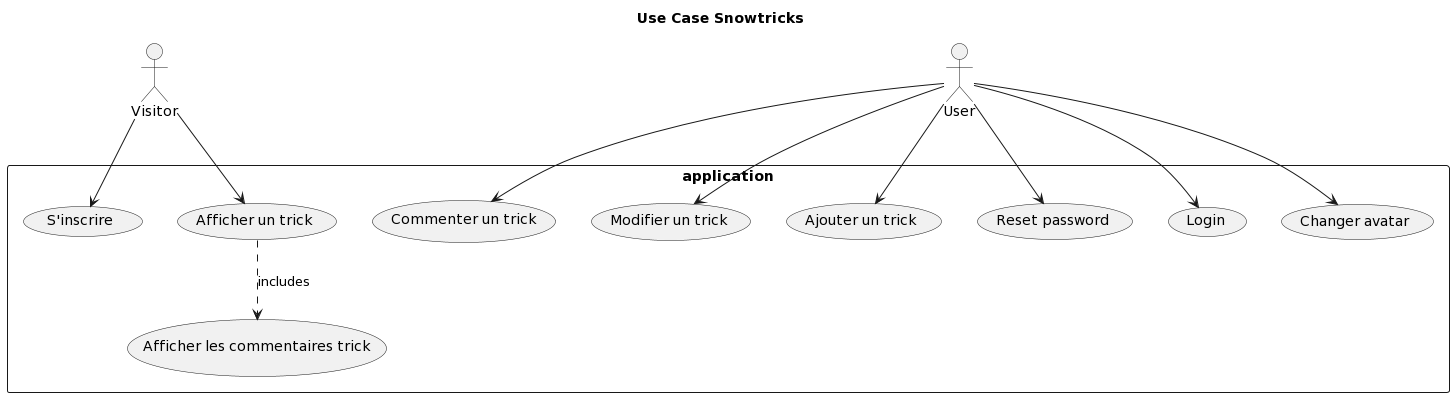

The diagram above was rendered by PlantUML. Its source (embedded in the PNG):
@startuml
title Use Case Snowtricks

  skinparam packageStyle rect
  skinparam shadowing false

  actor Visitor as visitor
  actor User as user

  rectangle application {
      (S'inscrire) as registerUser
      (Commenter un trick) as commentTrick
      (Modifier un trick) as editTrick
      (Afficher un trick) as displayTrick
      (Afficher les commentaires trick) as displayTrickComments
      (Ajouter un trick) as addTrick
      (Reset password) as resetPassword
      (Login) as loginUser
      (Changer avatar) as changeAvatar
  }

  visitor --> registerUser
  visitor --> displayTrick

  user --> loginUser
  user --> commentTrick
  user --> addTrick
  user --> editTrick
  user --> resetPassword
  user --> changeAvatar

  displayTrick ..> displayTrickComments : includes
@enduml